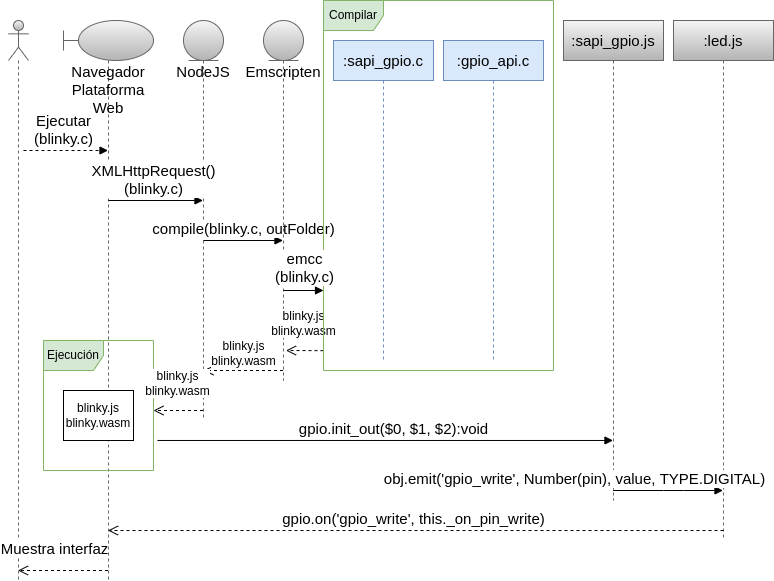

The diagram above was exported from draw.io. Its source (the exported page's mxGraphModel, read from the mxfile embedded in the PNG):
<mxGraphModel dx="1362" dy="807" grid="1" gridSize="10" guides="1" tooltips="1" connect="1" arrows="1" fold="1" page="1" pageScale="1" pageWidth="850" pageHeight="1100" math="0" shadow="0">
  <root>
    <mxCell id="0" />
    <mxCell id="1" parent="0" />
    <mxCell id="49uEdF7c3UthtaXx4HhZ-1" value="" style="shape=umlLifeline;participant=umlActor;perimeter=lifelinePerimeter;whiteSpace=wrap;html=1;container=1;collapsible=0;recursiveResize=0;verticalAlign=top;spacingTop=36;outlineConnect=0;fillColor=#f5f5f5;gradientColor=#b3b3b3;strokeColor=#666666;" parent="1" vertex="1">
      <mxGeometry x="45" y="100" width="20" height="560" as="geometry" />
    </mxCell>
    <mxCell id="gnrxt8BfghUcG7ETWrTD-11" value="Ejecutar&lt;br&gt;(blinky.c)" style="html=1;verticalAlign=bottom;endArrow=block;rounded=0;fontSize=15;dashed=1;" parent="49uEdF7c3UthtaXx4HhZ-1" target="gnrxt8BfghUcG7ETWrTD-10" edge="1">
      <mxGeometry x="-0.0533" width="80" relative="1" as="geometry">
        <mxPoint x="15" y="130" as="sourcePoint" />
        <mxPoint x="95" y="130" as="targetPoint" />
        <mxPoint as="offset" />
      </mxGeometry>
    </mxCell>
    <mxCell id="49uEdF7c3UthtaXx4HhZ-2" value="&lt;font style=&quot;font-size: 15px&quot;&gt;:sapi_gpio.c&lt;/font&gt;" style="shape=umlLifeline;perimeter=lifelinePerimeter;whiteSpace=wrap;html=1;container=1;collapsible=0;recursiveResize=0;outlineConnect=0;fillColor=#dae8fc;strokeColor=#6c8ebf;" parent="1" vertex="1">
      <mxGeometry x="370" y="120" width="100" height="320" as="geometry" />
    </mxCell>
    <mxCell id="49uEdF7c3UthtaXx4HhZ-4" value="&lt;font style=&quot;font-size: 15px&quot;&gt;:gpio_api.c&lt;/font&gt;" style="shape=umlLifeline;perimeter=lifelinePerimeter;whiteSpace=wrap;html=1;container=1;collapsible=0;recursiveResize=0;outlineConnect=0;fillColor=#dae8fc;strokeColor=#6c8ebf;" parent="1" vertex="1">
      <mxGeometry x="480" y="120" width="100" height="320" as="geometry" />
    </mxCell>
    <mxCell id="49uEdF7c3UthtaXx4HhZ-6" value="&lt;font style=&quot;font-size: 15px&quot;&gt;:sapi_gpio.js&lt;/font&gt;" style="shape=umlLifeline;perimeter=lifelinePerimeter;whiteSpace=wrap;html=1;container=1;collapsible=0;recursiveResize=0;outlineConnect=0;fillColor=#f5f5f5;gradientColor=#b3b3b3;strokeColor=#666666;" parent="1" vertex="1">
      <mxGeometry x="600" y="100" width="100" height="480" as="geometry" />
    </mxCell>
    <mxCell id="49uEdF7c3UthtaXx4HhZ-7" value="&lt;font style=&quot;font-size: 15px&quot;&gt;:led.js&lt;/font&gt;" style="shape=umlLifeline;perimeter=lifelinePerimeter;whiteSpace=wrap;html=1;container=1;collapsible=0;recursiveResize=0;outlineConnect=0;fillColor=#f5f5f5;gradientColor=#b3b3b3;strokeColor=#666666;" parent="1" vertex="1">
      <mxGeometry x="710" y="100" width="100" height="520" as="geometry" />
    </mxCell>
    <mxCell id="gnrxt8BfghUcG7ETWrTD-5" value="NodeJS" style="shape=umlLifeline;participant=umlEntity;perimeter=lifelinePerimeter;whiteSpace=wrap;html=1;container=1;collapsible=0;recursiveResize=0;verticalAlign=top;spacingTop=36;outlineConnect=0;fontSize=15;fillColor=#f5f5f5;gradientColor=#b3b3b3;strokeColor=#666666;" parent="1" vertex="1">
      <mxGeometry x="220" y="100" width="40" height="400" as="geometry" />
    </mxCell>
    <mxCell id="QlFYDNph2guFZ8rwlc0A-4" value="compile(blinky.c, outFolder)" style="html=1;verticalAlign=bottom;endArrow=block;rounded=0;fontSize=15;" edge="1" parent="gnrxt8BfghUcG7ETWrTD-5" target="QlFYDNph2guFZ8rwlc0A-1">
      <mxGeometry width="80" relative="1" as="geometry">
        <mxPoint x="20" y="220" as="sourcePoint" />
        <mxPoint x="90" y="220" as="targetPoint" />
      </mxGeometry>
    </mxCell>
    <mxCell id="gnrxt8BfghUcG7ETWrTD-10" value="&lt;span&gt;Navegador&lt;br&gt;Plataforma Web&lt;/span&gt;" style="shape=umlLifeline;participant=umlBoundary;perimeter=lifelinePerimeter;whiteSpace=wrap;html=1;container=1;collapsible=0;recursiveResize=0;verticalAlign=top;spacingTop=36;outlineConnect=0;fontSize=15;fillColor=#f5f5f5;gradientColor=#b3b3b3;strokeColor=#666666;" parent="1" vertex="1">
      <mxGeometry x="100" y="100" width="90" height="560" as="geometry" />
    </mxCell>
    <mxCell id="QlFYDNph2guFZ8rwlc0A-11" value="Ejecución" style="shape=umlFrame;whiteSpace=wrap;html=1;pointerEvents=0;fillColor=#d5e8d4;strokeColor=#82b366;" vertex="1" parent="gnrxt8BfghUcG7ETWrTD-10">
      <mxGeometry x="-20" y="320" width="110" height="130" as="geometry" />
    </mxCell>
    <mxCell id="gnrxt8BfghUcG7ETWrTD-16" value="obj.emit('gpio_write', Number(pin), value, TYPE.DIGITAL)" style="html=1;verticalAlign=bottom;endArrow=block;rounded=0;fontSize=15;" parent="1" source="49uEdF7c3UthtaXx4HhZ-6" target="49uEdF7c3UthtaXx4HhZ-7" edge="1">
      <mxGeometry x="-1" y="-39" width="80" relative="1" as="geometry">
        <mxPoint x="660" y="540" as="sourcePoint" />
        <mxPoint x="740" y="540" as="targetPoint" />
        <Array as="points">
          <mxPoint x="700" y="570" />
          <mxPoint x="720" y="570" />
        </Array>
        <mxPoint x="-39" y="-39" as="offset" />
      </mxGeometry>
    </mxCell>
    <mxCell id="gnrxt8BfghUcG7ETWrTD-19" value="Muestra interfaz" style="html=1;verticalAlign=bottom;endArrow=open;dashed=1;endSize=8;rounded=0;fontSize=15;" parent="1" source="gnrxt8BfghUcG7ETWrTD-10" target="49uEdF7c3UthtaXx4HhZ-1" edge="1">
      <mxGeometry x="0.2111" y="-10" relative="1" as="geometry">
        <mxPoint x="460" y="440" as="sourcePoint" />
        <mxPoint x="380" y="440" as="targetPoint" />
        <Array as="points">
          <mxPoint x="120" y="650" />
        </Array>
        <mxPoint as="offset" />
      </mxGeometry>
    </mxCell>
    <mxCell id="QlFYDNph2guFZ8rwlc0A-1" value="Emscripten" style="shape=umlLifeline;participant=umlEntity;perimeter=lifelinePerimeter;whiteSpace=wrap;html=1;container=1;collapsible=0;recursiveResize=0;verticalAlign=top;spacingTop=36;outlineConnect=0;fontSize=15;fillColor=#f5f5f5;gradientColor=#b3b3b3;strokeColor=#666666;" vertex="1" parent="1">
      <mxGeometry x="300" y="100" width="40" height="360" as="geometry" />
    </mxCell>
    <mxCell id="QlFYDNph2guFZ8rwlc0A-7" value="&lt;font style=&quot;font-size: 12px;&quot;&gt;blinky.js&lt;br&gt;&lt;/font&gt;&lt;pre style=&quot;text-align: start; margin-top: 0px; margin-bottom: 0px;&quot;&gt;&lt;font face=&quot;Helvetica&quot; style=&quot;font-size: 12px;&quot;&gt;blinky.wasm&lt;/font&gt;&lt;/pre&gt;" style="html=1;verticalAlign=bottom;endArrow=open;dashed=1;endSize=8;edgeStyle=elbowEdgeStyle;elbow=vertical;curved=0;rounded=0;exitX=-0.013;exitY=0.922;exitDx=0;exitDy=0;exitPerimeter=0;" edge="1" parent="QlFYDNph2guFZ8rwlc0A-1">
      <mxGeometry x="0.0699" y="-10" relative="1" as="geometry">
        <mxPoint x="59.99999999999999" y="330.1400000000001" as="sourcePoint" />
        <mxPoint x="22.490000000000002" y="330" as="targetPoint" />
        <mxPoint as="offset" />
      </mxGeometry>
    </mxCell>
    <mxCell id="QlFYDNph2guFZ8rwlc0A-3" value="Compilar" style="shape=umlFrame;whiteSpace=wrap;html=1;pointerEvents=0;fillColor=#d5e8d4;strokeColor=#82b366;" vertex="1" parent="1">
      <mxGeometry x="360" y="80" width="230" height="370" as="geometry" />
    </mxCell>
    <mxCell id="QlFYDNph2guFZ8rwlc0A-5" value="emcc&lt;br&gt;(blinky.c)" style="html=1;verticalAlign=bottom;endArrow=block;rounded=0;fontSize=15;" edge="1" parent="1">
      <mxGeometry x="0.0669" y="2" width="80" relative="1" as="geometry">
        <mxPoint x="320" y="370" as="sourcePoint" />
        <mxPoint x="360" y="370" as="targetPoint" />
        <mxPoint as="offset" />
      </mxGeometry>
    </mxCell>
    <mxCell id="QlFYDNph2guFZ8rwlc0A-9" value="&lt;font style=&quot;border-color: var(--border-color); font-size: 12px;&quot;&gt;blinky.js&lt;br style=&quot;border-color: var(--border-color);&quot;&gt;&lt;/font&gt;&lt;pre style=&quot;border-color: var(--border-color); text-align: start; margin-top: 0px; margin-bottom: 0px;&quot;&gt;&lt;font style=&quot;border-color: var(--border-color); font-size: 12px;&quot; face=&quot;Helvetica&quot;&gt;blinky.wasm&lt;/font&gt;&lt;/pre&gt;" style="html=1;verticalAlign=bottom;endArrow=open;dashed=1;endSize=8;edgeStyle=elbowEdgeStyle;elbow=vertical;curved=0;rounded=0;" edge="1" parent="1" source="QlFYDNph2guFZ8rwlc0A-1">
      <mxGeometry relative="1" as="geometry">
        <mxPoint x="290" y="450" as="sourcePoint" />
        <mxPoint x="240" y="450" as="targetPoint" />
      </mxGeometry>
    </mxCell>
    <mxCell id="QlFYDNph2guFZ8rwlc0A-12" value="&lt;font style=&quot;font-size: 12px;&quot;&gt;blinky.js&lt;br&gt;&lt;/font&gt;&lt;pre style=&quot;text-align: start; margin-top: 0px; margin-bottom: 0px;&quot;&gt;&lt;font face=&quot;Helvetica&quot; style=&quot;font-size: 12px;&quot;&gt;blinky.wasm&lt;/font&gt;&lt;/pre&gt;" style="html=1;verticalAlign=bottom;endArrow=open;dashed=1;endSize=8;edgeStyle=elbowEdgeStyle;elbow=vertical;curved=0;rounded=0;" edge="1" parent="1" source="gnrxt8BfghUcG7ETWrTD-5">
      <mxGeometry x="0.0699" y="-10" relative="1" as="geometry">
        <mxPoint x="227.51" y="490.1400000000001" as="sourcePoint" />
        <mxPoint x="190" y="490" as="targetPoint" />
        <mxPoint as="offset" />
      </mxGeometry>
    </mxCell>
    <mxCell id="gnrxt8BfghUcG7ETWrTD-12" value="XMLHttpRequest()&lt;br&gt;(blinky.c)" style="html=1;verticalAlign=bottom;endArrow=block;rounded=0;fontSize=15;" parent="1" target="gnrxt8BfghUcG7ETWrTD-5" edge="1">
      <mxGeometry x="-0.0476" width="80" relative="1" as="geometry">
        <mxPoint x="145" y="280" as="sourcePoint" />
        <mxPoint x="210" y="280" as="targetPoint" />
        <mxPoint as="offset" />
      </mxGeometry>
    </mxCell>
    <mxCell id="QlFYDNph2guFZ8rwlc0A-13" value="&lt;font style=&quot;border-color: var(--border-color);&quot;&gt;blinky.js&lt;br style=&quot;border-color: var(--border-color);&quot;&gt;&lt;/font&gt;&lt;pre style=&quot;border-color: var(--border-color); font-size: 11px; text-align: start; margin-top: 0px; margin-bottom: 0px;&quot;&gt;&lt;font style=&quot;border-color: var(--border-color); font-size: 12px;&quot; face=&quot;Helvetica&quot;&gt;blinky.wasm&lt;/font&gt;&lt;/pre&gt;" style="whiteSpace=wrap;html=1;" vertex="1" parent="1">
      <mxGeometry x="100" y="470" width="70" height="50" as="geometry" />
    </mxCell>
    <mxCell id="gnrxt8BfghUcG7ETWrTD-15" value="gpio.init_out($0, $1, $2):void" style="html=1;verticalAlign=bottom;endArrow=block;rounded=0;fontSize=15;exitX=1.036;exitY=0.769;exitDx=0;exitDy=0;exitPerimeter=0;" parent="1" target="49uEdF7c3UthtaXx4HhZ-6" edge="1" source="QlFYDNph2guFZ8rwlc0A-11">
      <mxGeometry x="0.0363" width="80" relative="1" as="geometry">
        <mxPoint x="530" y="510" as="sourcePoint" />
        <mxPoint x="610" y="510" as="targetPoint" />
        <mxPoint as="offset" />
      </mxGeometry>
    </mxCell>
    <mxCell id="gnrxt8BfghUcG7ETWrTD-17" value="gpio.on('gpio_write', this._on_pin_write)" style="html=1;verticalAlign=bottom;endArrow=open;dashed=1;endSize=8;rounded=0;fontSize=15;" parent="1" edge="1">
      <mxGeometry x="0.0073" relative="1" as="geometry">
        <mxPoint x="760" y="610" as="sourcePoint" />
        <mxPoint x="144.5" y="610" as="targetPoint" />
        <Array as="points">
          <mxPoint x="510" y="610" />
        </Array>
        <mxPoint as="offset" />
      </mxGeometry>
    </mxCell>
  </root>
</mxGraphModel>